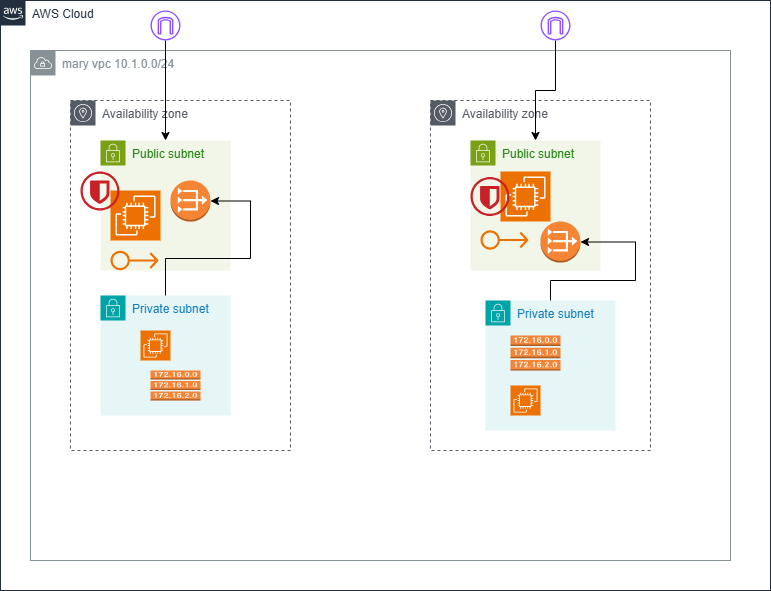

The diagram above was exported from draw.io. Its source (the exported page's mxGraphModel, read from the mxfile embedded in the PNG):
<mxGraphModel dx="1157" dy="592" grid="1" gridSize="10" guides="1" tooltips="1" connect="1" arrows="1" fold="1" page="1" pageScale="1" pageWidth="850" pageHeight="1100" math="0" shadow="0">
  <root>
    <mxCell id="0" />
    <mxCell id="1" parent="0" />
    <mxCell id="u8vOiGmNzLADdwAstHel-2" parent="1" style="points=[[0,0],[0.25,0],[0.5,0],[0.75,0],[1,0],[1,0.25],[1,0.5],[1,0.75],[1,1],[0.75,1],[0.5,1],[0.25,1],[0,1],[0,0.75],[0,0.5],[0,0.25]];outlineConnect=0;gradientColor=none;html=1;whiteSpace=wrap;fontSize=12;fontStyle=0;container=1;pointerEvents=0;collapsible=0;recursiveResize=0;shape=mxgraph.aws4.group;grIcon=mxgraph.aws4.group_aws_cloud_alt;strokeColor=#232F3E;fillColor=none;verticalAlign=top;align=left;spacingLeft=30;fontColor=#232F3E;dashed=0;" value="AWS Cloud" vertex="1">
      <mxGeometry height="590" width="770" x="10" y="10" as="geometry" />
    </mxCell>
    <mxCell id="u8vOiGmNzLADdwAstHel-3" parent="u8vOiGmNzLADdwAstHel-2" style="sketch=0;outlineConnect=0;gradientColor=none;html=1;whiteSpace=wrap;fontSize=12;fontStyle=0;shape=mxgraph.aws4.group;grIcon=mxgraph.aws4.group_vpc;strokeColor=#879196;fillColor=none;verticalAlign=top;align=left;spacingLeft=30;fontColor=#879196;dashed=0;" value="mary vpc 10.1.0.0/24" vertex="1">
      <mxGeometry height="510" width="700" x="30" y="50" as="geometry" />
    </mxCell>
    <mxCell id="u8vOiGmNzLADdwAstHel-4" parent="u8vOiGmNzLADdwAstHel-2" style="sketch=0;outlineConnect=0;gradientColor=none;html=1;whiteSpace=wrap;fontSize=12;fontStyle=0;shape=mxgraph.aws4.group;grIcon=mxgraph.aws4.group_availability_zone;strokeColor=#545B64;fillColor=none;verticalAlign=top;align=left;spacingLeft=30;fontColor=#545B64;dashed=1;" value="Availability zone" vertex="1">
      <mxGeometry height="350" width="220" x="70" y="100" as="geometry" />
    </mxCell>
    <mxCell id="u8vOiGmNzLADdwAstHel-5" parent="u8vOiGmNzLADdwAstHel-2" style="sketch=0;outlineConnect=0;gradientColor=none;html=1;whiteSpace=wrap;fontSize=12;fontStyle=0;shape=mxgraph.aws4.group;grIcon=mxgraph.aws4.group_availability_zone;strokeColor=#545B64;fillColor=none;verticalAlign=top;align=left;spacingLeft=30;fontColor=#545B64;dashed=1;" value="Availability zone" vertex="1">
      <mxGeometry height="350" width="220" x="430" y="100" as="geometry" />
    </mxCell>
    <mxCell id="u8vOiGmNzLADdwAstHel-6" parent="u8vOiGmNzLADdwAstHel-2" style="points=[[0,0],[0.25,0],[0.5,0],[0.75,0],[1,0],[1,0.25],[1,0.5],[1,0.75],[1,1],[0.75,1],[0.5,1],[0.25,1],[0,1],[0,0.75],[0,0.5],[0,0.25]];outlineConnect=0;gradientColor=none;html=1;whiteSpace=wrap;fontSize=12;fontStyle=0;container=1;pointerEvents=0;collapsible=0;recursiveResize=0;shape=mxgraph.aws4.group;grIcon=mxgraph.aws4.group_security_group;grStroke=0;strokeColor=#7AA116;fillColor=#F2F6E8;verticalAlign=top;align=left;spacingLeft=30;fontColor=#248814;dashed=0;" value="Public subnet" vertex="1">
      <mxGeometry height="130" width="130" x="470" y="140" as="geometry" />
    </mxCell>
    <mxCell id="u8vOiGmNzLADdwAstHel-33" parent="u8vOiGmNzLADdwAstHel-6" style="sketch=0;outlineConnect=0;fontColor=#232F3E;gradientColor=none;fillColor=#ED7100;strokeColor=none;dashed=0;verticalLabelPosition=bottom;verticalAlign=top;align=center;html=1;fontSize=12;fontStyle=0;aspect=fixed;pointerEvents=1;shape=mxgraph.aws4.elastic_ip_address;" value="" vertex="1">
      <mxGeometry height="20" width="48" x="10" y="89.5" as="geometry" />
    </mxCell>
    <mxCell id="u8vOiGmNzLADdwAstHel-7" parent="u8vOiGmNzLADdwAstHel-2" style="points=[[0,0],[0.25,0],[0.5,0],[0.75,0],[1,0],[1,0.25],[1,0.5],[1,0.75],[1,1],[0.75,1],[0.5,1],[0.25,1],[0,1],[0,0.75],[0,0.5],[0,0.25]];outlineConnect=0;gradientColor=none;html=1;whiteSpace=wrap;fontSize=12;fontStyle=0;container=1;pointerEvents=0;collapsible=0;recursiveResize=0;shape=mxgraph.aws4.group;grIcon=mxgraph.aws4.group_security_group;grStroke=0;strokeColor=#7AA116;fillColor=#F2F6E8;verticalAlign=top;align=left;spacingLeft=30;fontColor=#248814;dashed=0;" value="Public subnet" vertex="1">
      <mxGeometry height="130" width="130" x="100" y="140" as="geometry" />
    </mxCell>
    <mxCell id="u8vOiGmNzLADdwAstHel-31" parent="u8vOiGmNzLADdwAstHel-7" style="sketch=0;outlineConnect=0;fontColor=#232F3E;gradientColor=none;fillColor=#ED7100;strokeColor=none;dashed=0;verticalLabelPosition=bottom;verticalAlign=top;align=center;html=1;fontSize=12;fontStyle=0;aspect=fixed;pointerEvents=1;shape=mxgraph.aws4.elastic_ip_address;" value="" vertex="1">
      <mxGeometry height="20" width="48" x="10" y="110" as="geometry" />
    </mxCell>
    <mxCell id="u8vOiGmNzLADdwAstHel-9" parent="u8vOiGmNzLADdwAstHel-2" style="points=[[0,0],[0.25,0],[0.5,0],[0.75,0],[1,0],[1,0.25],[1,0.5],[1,0.75],[1,1],[0.75,1],[0.5,1],[0.25,1],[0,1],[0,0.75],[0,0.5],[0,0.25]];outlineConnect=0;gradientColor=none;html=1;whiteSpace=wrap;fontSize=12;fontStyle=0;container=1;pointerEvents=0;collapsible=0;recursiveResize=0;shape=mxgraph.aws4.group;grIcon=mxgraph.aws4.group_security_group;grStroke=0;strokeColor=#00A4A6;fillColor=#E6F6F7;verticalAlign=top;align=left;spacingLeft=30;fontColor=#147EBA;dashed=0;" value="Private subnet" vertex="1">
      <mxGeometry height="120" width="130" x="100" y="295" as="geometry" />
    </mxCell>
    <mxCell id="u8vOiGmNzLADdwAstHel-11" edge="1" parent="u8vOiGmNzLADdwAstHel-2" source="u8vOiGmNzLADdwAstHel-10" style="edgeStyle=orthogonalEdgeStyle;rounded=0;orthogonalLoop=1;jettySize=auto;html=1;" target="u8vOiGmNzLADdwAstHel-7">
      <mxGeometry relative="1" as="geometry" />
    </mxCell>
    <mxCell id="u8vOiGmNzLADdwAstHel-10" parent="u8vOiGmNzLADdwAstHel-2" style="sketch=0;outlineConnect=0;fontColor=#232F3E;gradientColor=none;fillColor=#8C4FFF;strokeColor=none;dashed=0;verticalLabelPosition=bottom;verticalAlign=top;align=center;html=1;fontSize=12;fontStyle=0;aspect=fixed;pointerEvents=1;shape=mxgraph.aws4.internet_gateway;" value="" vertex="1">
      <mxGeometry height="30" width="30" x="150" y="10" as="geometry" />
    </mxCell>
    <mxCell id="u8vOiGmNzLADdwAstHel-13" edge="1" parent="u8vOiGmNzLADdwAstHel-2" source="u8vOiGmNzLADdwAstHel-12" style="edgeStyle=orthogonalEdgeStyle;rounded=0;orthogonalLoop=1;jettySize=auto;html=1;" target="u8vOiGmNzLADdwAstHel-6">
      <mxGeometry relative="1" as="geometry" />
    </mxCell>
    <mxCell id="u8vOiGmNzLADdwAstHel-12" parent="u8vOiGmNzLADdwAstHel-2" style="sketch=0;outlineConnect=0;fontColor=#232F3E;gradientColor=none;fillColor=#8C4FFF;strokeColor=none;dashed=0;verticalLabelPosition=bottom;verticalAlign=top;align=center;html=1;fontSize=12;fontStyle=0;aspect=fixed;pointerEvents=1;shape=mxgraph.aws4.internet_gateway;" value="" vertex="1">
      <mxGeometry height="30" width="30" x="540" y="10" as="geometry" />
    </mxCell>
    <mxCell id="u8vOiGmNzLADdwAstHel-14" parent="u8vOiGmNzLADdwAstHel-2" style="outlineConnect=0;dashed=0;verticalLabelPosition=bottom;verticalAlign=top;align=center;html=1;shape=mxgraph.aws3.vpc_nat_gateway;fillColor=#F58534;gradientColor=none;" value="" vertex="1">
      <mxGeometry height="41" width="40" x="170" y="180" as="geometry" />
    </mxCell>
    <mxCell id="u8vOiGmNzLADdwAstHel-21" edge="1" parent="u8vOiGmNzLADdwAstHel-2" source="u8vOiGmNzLADdwAstHel-9" style="edgeStyle=orthogonalEdgeStyle;rounded=0;orthogonalLoop=1;jettySize=auto;html=1;entryX=1;entryY=0.5;entryDx=0;entryDy=0;entryPerimeter=0;" target="u8vOiGmNzLADdwAstHel-14">
      <mxGeometry relative="1" as="geometry" />
    </mxCell>
    <mxCell id="u8vOiGmNzLADdwAstHel-22" parent="u8vOiGmNzLADdwAstHel-2" style="sketch=0;points=[[0,0,0],[0.25,0,0],[0.5,0,0],[0.75,0,0],[1,0,0],[0,1,0],[0.25,1,0],[0.5,1,0],[0.75,1,0],[1,1,0],[0,0.25,0],[0,0.5,0],[0,0.75,0],[1,0.25,0],[1,0.5,0],[1,0.75,0]];outlineConnect=0;fontColor=#232F3E;fillColor=#ED7100;strokeColor=#ffffff;dashed=0;verticalLabelPosition=bottom;verticalAlign=top;align=center;html=1;fontSize=12;fontStyle=0;aspect=fixed;shape=mxgraph.aws4.resourceIcon;resIcon=mxgraph.aws4.ec2;" value="" vertex="1">
      <mxGeometry height="50" width="50" x="110" y="190" as="geometry" />
    </mxCell>
    <mxCell id="u8vOiGmNzLADdwAstHel-23" parent="u8vOiGmNzLADdwAstHel-2" style="sketch=0;points=[[0,0,0],[0.25,0,0],[0.5,0,0],[0.75,0,0],[1,0,0],[0,1,0],[0.25,1,0],[0.5,1,0],[0.75,1,0],[1,1,0],[0,0.25,0],[0,0.5,0],[0,0.75,0],[1,0.25,0],[1,0.5,0],[1,0.75,0]];outlineConnect=0;fontColor=#232F3E;fillColor=#ED7100;strokeColor=#ffffff;dashed=0;verticalLabelPosition=bottom;verticalAlign=top;align=center;html=1;fontSize=12;fontStyle=0;aspect=fixed;shape=mxgraph.aws4.resourceIcon;resIcon=mxgraph.aws4.ec2;" value="" vertex="1">
      <mxGeometry height="30" width="30" x="140" y="330" as="geometry" />
    </mxCell>
    <mxCell id="u8vOiGmNzLADdwAstHel-25" parent="u8vOiGmNzLADdwAstHel-2" style="outlineConnect=0;dashed=0;verticalLabelPosition=bottom;verticalAlign=top;align=center;html=1;shape=mxgraph.aws3.vpc_nat_gateway;fillColor=#F58534;gradientColor=none;" value="" vertex="1">
      <mxGeometry height="41" width="40" x="540" y="221" as="geometry" />
    </mxCell>
    <mxCell id="u8vOiGmNzLADdwAstHel-28" parent="u8vOiGmNzLADdwAstHel-2" style="points=[[0,0],[0.25,0],[0.5,0],[0.75,0],[1,0],[1,0.25],[1,0.5],[1,0.75],[1,1],[0.75,1],[0.5,1],[0.25,1],[0,1],[0,0.75],[0,0.5],[0,0.25]];outlineConnect=0;gradientColor=none;html=1;whiteSpace=wrap;fontSize=12;fontStyle=0;container=1;pointerEvents=0;collapsible=0;recursiveResize=0;shape=mxgraph.aws4.group;grIcon=mxgraph.aws4.group_security_group;grStroke=0;strokeColor=#00A4A6;fillColor=#E6F6F7;verticalAlign=top;align=left;spacingLeft=30;fontColor=#147EBA;dashed=0;" value="Private subnet" vertex="1">
      <mxGeometry height="130" width="130" x="485" y="300" as="geometry" />
    </mxCell>
    <mxCell id="u8vOiGmNzLADdwAstHel-29" edge="1" parent="u8vOiGmNzLADdwAstHel-2" source="u8vOiGmNzLADdwAstHel-28" style="edgeStyle=orthogonalEdgeStyle;rounded=0;orthogonalLoop=1;jettySize=auto;html=1;entryX=1;entryY=0.5;entryDx=0;entryDy=0;entryPerimeter=0;" target="u8vOiGmNzLADdwAstHel-25">
      <mxGeometry relative="1" as="geometry" />
    </mxCell>
    <mxCell id="u8vOiGmNzLADdwAstHel-24" parent="u8vOiGmNzLADdwAstHel-2" style="outlineConnect=0;dashed=0;verticalLabelPosition=bottom;verticalAlign=top;align=center;html=1;shape=mxgraph.aws3.route_table;fillColor=#F58536;gradientColor=none;" value="" vertex="1">
      <mxGeometry height="35" width="50" x="510" y="335" as="geometry" />
    </mxCell>
    <mxCell id="u8vOiGmNzLADdwAstHel-30" parent="u8vOiGmNzLADdwAstHel-2" style="outlineConnect=0;dashed=0;verticalLabelPosition=bottom;verticalAlign=top;align=center;html=1;shape=mxgraph.aws3.route_table;fillColor=#F58536;gradientColor=none;" value="" vertex="1">
      <mxGeometry height="30" width="50" x="150" y="370" as="geometry" />
    </mxCell>
    <mxCell id="u8vOiGmNzLADdwAstHel-32" parent="u8vOiGmNzLADdwAstHel-2" style="sketch=0;points=[[0,0,0],[0.25,0,0],[0.5,0,0],[0.75,0,0],[1,0,0],[0,1,0],[0.25,1,0],[0.5,1,0],[0.75,1,0],[1,1,0],[0,0.25,0],[0,0.5,0],[0,0.75,0],[1,0.25,0],[1,0.5,0],[1,0.75,0]];outlineConnect=0;fontColor=#232F3E;fillColor=#ED7100;strokeColor=#ffffff;dashed=0;verticalLabelPosition=bottom;verticalAlign=top;align=center;html=1;fontSize=12;fontStyle=0;aspect=fixed;shape=mxgraph.aws4.resourceIcon;resIcon=mxgraph.aws4.ec2;" value="" vertex="1">
      <mxGeometry height="50" width="50" x="500" y="171" as="geometry" />
    </mxCell>
    <mxCell id="u8vOiGmNzLADdwAstHel-34" parent="u8vOiGmNzLADdwAstHel-2" style="sketch=0;points=[[0,0,0],[0.25,0,0],[0.5,0,0],[0.75,0,0],[1,0,0],[0,1,0],[0.25,1,0],[0.5,1,0],[0.75,1,0],[1,1,0],[0,0.25,0],[0,0.5,0],[0,0.75,0],[1,0.25,0],[1,0.5,0],[1,0.75,0]];outlineConnect=0;fontColor=#232F3E;fillColor=#ED7100;strokeColor=#ffffff;dashed=0;verticalLabelPosition=bottom;verticalAlign=top;align=center;html=1;fontSize=12;fontStyle=0;aspect=fixed;shape=mxgraph.aws4.resourceIcon;resIcon=mxgraph.aws4.ec2;" value="" vertex="1">
      <mxGeometry height="30" width="30" x="510" y="385" as="geometry" />
    </mxCell>
    <mxCell id="u8vOiGmNzLADdwAstHel-36" parent="u8vOiGmNzLADdwAstHel-2" style="fillColor=#C82128;aspect=fixed;sketch=0;pointerEvents=1;shadow=0;dashed=0;html=1;strokeColor=none;labelPosition=center;verticalLabelPosition=bottom;outlineConnect=0;verticalAlign=top;align=center;shape=mxgraph.openstack.neutron_securitygroup;" value="" vertex="1">
      <mxGeometry height="39" width="39" x="80" y="171" as="geometry" />
    </mxCell>
    <mxCell id="u8vOiGmNzLADdwAstHel-37" parent="u8vOiGmNzLADdwAstHel-2" style="fillColor=#C82128;aspect=fixed;sketch=0;pointerEvents=1;shadow=0;dashed=0;html=1;strokeColor=none;labelPosition=center;verticalLabelPosition=bottom;outlineConnect=0;verticalAlign=top;align=center;shape=mxgraph.openstack.neutron_securitygroup;" value="" vertex="1">
      <mxGeometry height="39" width="39" x="470" y="176.5" as="geometry" />
    </mxCell>
  </root>
</mxGraphModel>